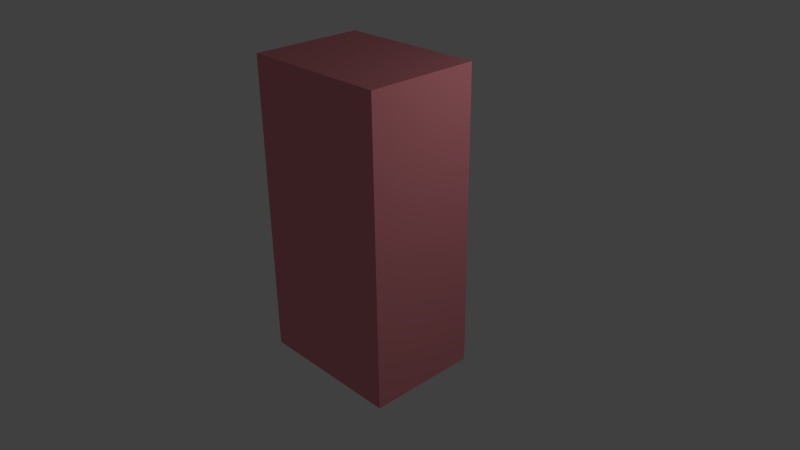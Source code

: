 # Source: player.blend  (saved by Blender 2.67.0; exported with 4.5.12 LTS)
import bpy
from mathutils import Matrix  # noqa: F401  (used for matrix-valued properties, if any)

bpy.ops.wm.read_factory_settings(use_empty=True)
scene = bpy.context.scene
scene.name = 'Scene'

# ---- collections
col_collection_1 = bpy.data.collections.new('Collection 1'); scene.collection.children.link(col_collection_1)

# ---- materials (node trees are filled in below, after node groups)
mat_player = bpy.data.materials.new('player')
mat_player.alpha_threshold = 0.0
mat_player.use_transparent_shadow = False
mat_player.preview_render_type = 'CUBE'
mat_player.diffuse_color = (0.8, 0.2657, 0.2963, 1.0)
mat_player.roughness = 0.5
mat_player.line_color = (0.0, 0.0, 0.0, 1.0)

# ---- material node trees

# ---- world
world_world = bpy.data.worlds.new('World'); scene.world = world_world
world_world.color = (0.05088, 0.05088, 0.05088)
world_world.use_sun_shadow = False
world_world.sun_shadow_jitter_overblur = 0.0
world_world.cycles.sampling_method = 'MANUAL'
world_world.cycles.sample_map_resolution = 256

# ---- cameras
cam_camera = bpy.data.cameras.new('Camera')
cam_camera.clip_end = 100.0
cam_camera.lens = 35.0
cam_camera.sensor_width = 32.0
cam_camera.sensor_height = 18.0
cam_camera.ortho_scale = 7.314
cam_camera.dof.focus_distance = 0.0
cam_camera.dof.aperture_fstop = 128.0

# ---- lights
light_lamp = bpy.data.lights.new('Lamp', 'POINT')
light_lamp.transmission_factor = 0.0
light_lamp.cutoff_distance = 30.0
light_lamp.energy = 100.0
light_lamp.shadow_buffer_clip_start = 1.001
light_lamp.shadow_soft_size = 0.1
light_lamp.shadow_maximum_resolution = 0.006
light_lamp.use_absolute_resolution = True
light_lamp.cycles.use_multiple_importance_sampling = False

# ---- meshes
me_cube_002 = bpy.data.meshes.new('Cube.002')
me_cube_002.from_pydata([(-1.0, -0.75, 0.77), (-1.0, 0.75, 0.77), (1.0, 0.75, 0.77), (1.0, -0.75, 0.77), (-1.0, -0.75, 4.77), (-1.0, 0.75, 4.77), (1.0, 0.75, 4.77), (1.0, -0.75, 4.77)], [], [(4, 5, 1, 0), (5, 6, 2, 1), (6, 7, 3, 2), (7, 4, 0, 3), (0, 1, 2, 3), (7, 6, 5, 4)])
_uv = me_cube_002.uv_layers.new(name='UVMap')
_uv.uv.foreach_set('vector', [6.753e-05, 0.4546, 6.75e-05, 0.3182, 0.3637, 0.3182, 0.3637, 0.4546, 6.75e-05, 0.3182, 6.747e-05, 0.1364, 0.3637, 0.1364, 0.3637, 0.3182, 6.747e-05, 0.1364, 6.741e-05, 6.744e-05, 0.3637, 6.741e-05, 0.3637, 0.1364, 0.8636, 0.1364, 0.8636, 0.3182, 0.5, 0.3182, 0.5, 0.1364, 0.5, 0.3182, 0.3637, 0.3182, 0.3637, 0.1364, 0.5, 0.1364, 0.8636, 0.1364, 0.9999, 0.1364, 0.9999, 0.3182, 0.8636, 0.3182])
me_cube_002.materials.append(mat_player)
me_cube_002.use_remesh_preserve_volume = False
me_cube_002.use_remesh_preserve_attributes = False
me_cube_002.use_mirror_vertex_groups = False
me_cube_002.update()
me_cube_001 = bpy.data.meshes.new('Cube.001')
me_cube_001.from_pydata([], [], [])
me_cube_001.use_remesh_preserve_volume = False
me_cube_001.use_remesh_preserve_attributes = False
me_cube_001.use_mirror_vertex_groups = False
me_cube_001.update()

# ---- objects
ob_cube_001 = bpy.data.objects.new('Cube.001', me_cube_002)
ob_cube = bpy.data.objects.new('Cube', me_cube_001)
ob_lamp = bpy.data.objects.new('Lamp', light_lamp)
ob_camera = bpy.data.objects.new('Camera', cam_camera)

# ---- transforms, parenting, visibility, modifiers, constraints
ob_cube_001.location = (-0.02794, -0.3999, -0.06996)
ob_cube_001.lineart.crease_threshold = 0.0
ob_cube.location = (0.0, 0.0, 0.0)
ob_cube.scale = (0.5, 0.375, 1.0)
ob_cube.lineart.crease_threshold = 0.0
ob_lamp.location = (4.076, 1.005, 5.904)
ob_lamp.rotation_euler = (0.6503, 0.05522, 1.866)
ob_lamp.lock_rotations_4d = False
ob_lamp.empty_display_type = 'ARROWS'
ob_lamp.color = (0.0, 0.0, 0.0, 0.0)
ob_lamp.lineart.crease_threshold = 0.0
ob_camera.location = (7.381, -6.752, 7.415)
ob_camera.rotation_euler = (1.109, 0.01082, 0.8149)
ob_camera.lock_rotations_4d = False
ob_camera.empty_display_type = 'ARROWS'
ob_camera.color = (0.0, 0.0, 0.0, 0.0)
ob_camera.display_type = 'WIRE'
ob_camera.lineart.crease_threshold = 0.0

# ---- collection membership
col_collection_1.objects.link(ob_cube_001)
col_collection_1.objects.link(ob_cube)
col_collection_1.objects.link(ob_lamp)
col_collection_1.objects.link(ob_camera)

# ---- scene / render settings (as saved in the file)
scene.camera = ob_camera
scene.frame_start = 1; scene.frame_end = 250; scene.frame_set(1)
scene.render.engine = 'BLENDER_EEVEE_NEXT'
scene.render.image_settings.color_mode = 'RGB'
scene.render.image_settings.compression = 90
scene.render.resolution_percentage = 50
scene.render.dither_intensity = 0.0
scene.cycles.use_denoising = False
scene.cycles.samples = 10
scene.cycles.sampling_pattern = 'TABULATED_SOBOL'
scene.cycles.light_sampling_threshold = 0.0
scene.cycles.use_adaptive_sampling = False
scene.cycles.use_light_tree = False
scene.cycles.blur_glossy = 0.0
scene.cycles.volume_bounces = 1
scene.cycles.pixel_filter_type = 'GAUSSIAN'
scene.cycles.sample_clamp_indirect = 0.0
scene.view_settings.view_transform = 'Standard'
bpy.context.view_layer.update()
